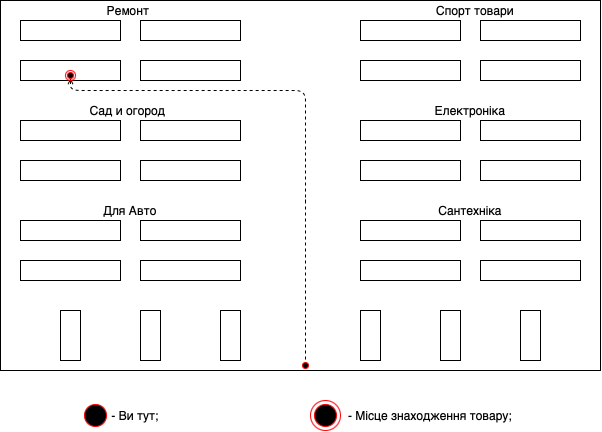

The diagram above was exported from draw.io. Its source (the exported page's mxGraphModel, read from the mxfile embedded in the PNG):
<mxGraphModel dx="788" dy="538" grid="1" gridSize="10" guides="1" tooltips="1" connect="1" arrows="1" fold="1" page="1" pageScale="1" pageWidth="827" pageHeight="1169" math="0" shadow="0">
  <root>
    <mxCell id="0" />
    <mxCell id="1" parent="0" />
    <mxCell id="N5xqSzeXtgch6R9Lca7W-2" value="" style="rounded=0;whiteSpace=wrap;html=1;fillColor=none;" parent="1" vertex="1">
      <mxGeometry x="100" y="60" width="100" height="20" as="geometry" />
    </mxCell>
    <mxCell id="N5xqSzeXtgch6R9Lca7W-3" value="" style="rounded=0;whiteSpace=wrap;html=1;fillColor=none;" parent="1" vertex="1">
      <mxGeometry x="220" y="60" width="100" height="20" as="geometry" />
    </mxCell>
    <mxCell id="N5xqSzeXtgch6R9Lca7W-4" value="" style="rounded=0;whiteSpace=wrap;html=1;fillColor=none;" parent="1" vertex="1">
      <mxGeometry x="100" y="100" width="100" height="20" as="geometry" />
    </mxCell>
    <mxCell id="N5xqSzeXtgch6R9Lca7W-5" value="" style="rounded=0;whiteSpace=wrap;html=1;fillColor=none;" parent="1" vertex="1">
      <mxGeometry x="220" y="100" width="100" height="20" as="geometry" />
    </mxCell>
    <mxCell id="N5xqSzeXtgch6R9Lca7W-6" value="" style="rounded=0;whiteSpace=wrap;html=1;fillColor=none;" parent="1" vertex="1">
      <mxGeometry x="440" y="60" width="100" height="20" as="geometry" />
    </mxCell>
    <mxCell id="N5xqSzeXtgch6R9Lca7W-7" value="" style="rounded=0;whiteSpace=wrap;html=1;fillColor=none;" parent="1" vertex="1">
      <mxGeometry x="560" y="60" width="100" height="20" as="geometry" />
    </mxCell>
    <mxCell id="N5xqSzeXtgch6R9Lca7W-8" value="" style="rounded=0;whiteSpace=wrap;html=1;fillColor=none;" parent="1" vertex="1">
      <mxGeometry x="440" y="100" width="100" height="20" as="geometry" />
    </mxCell>
    <mxCell id="N5xqSzeXtgch6R9Lca7W-9" value="" style="rounded=0;whiteSpace=wrap;html=1;fillColor=none;" parent="1" vertex="1">
      <mxGeometry x="560" y="100" width="100" height="20" as="geometry" />
    </mxCell>
    <mxCell id="N5xqSzeXtgch6R9Lca7W-10" value="" style="rounded=0;whiteSpace=wrap;html=1;fillColor=none;" parent="1" vertex="1">
      <mxGeometry x="100" y="160" width="100" height="20" as="geometry" />
    </mxCell>
    <mxCell id="N5xqSzeXtgch6R9Lca7W-11" value="" style="rounded=0;whiteSpace=wrap;html=1;fillColor=none;" parent="1" vertex="1">
      <mxGeometry x="220" y="160" width="100" height="20" as="geometry" />
    </mxCell>
    <mxCell id="N5xqSzeXtgch6R9Lca7W-12" value="" style="rounded=0;whiteSpace=wrap;html=1;fillColor=none;" parent="1" vertex="1">
      <mxGeometry x="100" y="200" width="100" height="20" as="geometry" />
    </mxCell>
    <mxCell id="N5xqSzeXtgch6R9Lca7W-13" value="" style="rounded=0;whiteSpace=wrap;html=1;fillColor=none;" parent="1" vertex="1">
      <mxGeometry x="220" y="200" width="100" height="20" as="geometry" />
    </mxCell>
    <mxCell id="N5xqSzeXtgch6R9Lca7W-14" value="" style="rounded=0;whiteSpace=wrap;html=1;fillColor=none;" parent="1" vertex="1">
      <mxGeometry x="440" y="160" width="100" height="20" as="geometry" />
    </mxCell>
    <mxCell id="N5xqSzeXtgch6R9Lca7W-15" value="" style="rounded=0;whiteSpace=wrap;html=1;fillColor=none;" parent="1" vertex="1">
      <mxGeometry x="440" y="200" width="100" height="20" as="geometry" />
    </mxCell>
    <mxCell id="N5xqSzeXtgch6R9Lca7W-16" value="" style="rounded=0;whiteSpace=wrap;html=1;fillColor=none;" parent="1" vertex="1">
      <mxGeometry x="560" y="200" width="100" height="20" as="geometry" />
    </mxCell>
    <mxCell id="N5xqSzeXtgch6R9Lca7W-25" value="" style="rounded=0;whiteSpace=wrap;html=1;fillColor=none;" parent="1" vertex="1">
      <mxGeometry x="560" y="160" width="100" height="20" as="geometry" />
    </mxCell>
    <mxCell id="N5xqSzeXtgch6R9Lca7W-26" value="" style="rounded=0;whiteSpace=wrap;html=1;fillColor=none;" parent="1" vertex="1">
      <mxGeometry x="100" y="260" width="100" height="20" as="geometry" />
    </mxCell>
    <mxCell id="N5xqSzeXtgch6R9Lca7W-27" value="" style="rounded=0;whiteSpace=wrap;html=1;fillColor=none;" parent="1" vertex="1">
      <mxGeometry x="220" y="260" width="100" height="20" as="geometry" />
    </mxCell>
    <mxCell id="N5xqSzeXtgch6R9Lca7W-28" value="" style="rounded=0;whiteSpace=wrap;html=1;fillColor=none;" parent="1" vertex="1">
      <mxGeometry x="100" y="300" width="100" height="20" as="geometry" />
    </mxCell>
    <mxCell id="N5xqSzeXtgch6R9Lca7W-29" value="" style="rounded=0;whiteSpace=wrap;html=1;fillColor=none;" parent="1" vertex="1">
      <mxGeometry x="220" y="300" width="100" height="20" as="geometry" />
    </mxCell>
    <mxCell id="N5xqSzeXtgch6R9Lca7W-30" value="" style="rounded=0;whiteSpace=wrap;html=1;fillColor=none;" parent="1" vertex="1">
      <mxGeometry x="440" y="260" width="100" height="20" as="geometry" />
    </mxCell>
    <mxCell id="N5xqSzeXtgch6R9Lca7W-31" value="" style="rounded=0;whiteSpace=wrap;html=1;fillColor=none;" parent="1" vertex="1">
      <mxGeometry x="440" y="300" width="100" height="20" as="geometry" />
    </mxCell>
    <mxCell id="N5xqSzeXtgch6R9Lca7W-32" value="" style="rounded=0;whiteSpace=wrap;html=1;fillColor=none;" parent="1" vertex="1">
      <mxGeometry x="560" y="300" width="100" height="20" as="geometry" />
    </mxCell>
    <mxCell id="N5xqSzeXtgch6R9Lca7W-33" value="" style="rounded=0;whiteSpace=wrap;html=1;fillColor=none;" parent="1" vertex="1">
      <mxGeometry x="560" y="260" width="100" height="20" as="geometry" />
    </mxCell>
    <mxCell id="N5xqSzeXtgch6R9Lca7W-34" value="" style="rounded=0;whiteSpace=wrap;html=1;fillColor=none;" parent="1" vertex="1">
      <mxGeometry x="140" y="350" width="20" height="50" as="geometry" />
    </mxCell>
    <mxCell id="N5xqSzeXtgch6R9Lca7W-35" value="" style="rounded=0;whiteSpace=wrap;html=1;fillColor=none;" parent="1" vertex="1">
      <mxGeometry x="300" y="350" width="20" height="50" as="geometry" />
    </mxCell>
    <mxCell id="N5xqSzeXtgch6R9Lca7W-36" value="" style="rounded=0;whiteSpace=wrap;html=1;fillColor=none;" parent="1" vertex="1">
      <mxGeometry x="220" y="350" width="20" height="50" as="geometry" />
    </mxCell>
    <mxCell id="N5xqSzeXtgch6R9Lca7W-38" value="" style="rounded=0;whiteSpace=wrap;html=1;fillColor=none;" parent="1" vertex="1">
      <mxGeometry x="440" y="350" width="20" height="50" as="geometry" />
    </mxCell>
    <mxCell id="N5xqSzeXtgch6R9Lca7W-39" value="" style="rounded=0;whiteSpace=wrap;html=1;fillColor=none;" parent="1" vertex="1">
      <mxGeometry x="600" y="350" width="20" height="50" as="geometry" />
    </mxCell>
    <mxCell id="N5xqSzeXtgch6R9Lca7W-40" value="" style="rounded=0;whiteSpace=wrap;html=1;fillColor=none;" parent="1" vertex="1">
      <mxGeometry x="520" y="350" width="20" height="50" as="geometry" />
    </mxCell>
    <mxCell id="z3uoBaA77Q-hyUNb0JST-7" value="" style="ellipse;html=1;shape=startState;fillColor=#000000;strokeColor=#ff0000;" vertex="1" parent="1">
      <mxGeometry x="380" y="400" width="10" height="10" as="geometry" />
    </mxCell>
    <mxCell id="z3uoBaA77Q-hyUNb0JST-9" value="" style="html=1;verticalAlign=bottom;endArrow=open;dashed=1;endSize=4;exitX=0.5;exitY=0;exitDx=0;exitDy=0;entryX=0.5;entryY=0.767;entryDx=0;entryDy=0;entryPerimeter=0;" edge="1" parent="1" target="z3uoBaA77Q-hyUNb0JST-12">
      <mxGeometry relative="1" as="geometry">
        <mxPoint x="385" y="399" as="sourcePoint" />
        <mxPoint x="150" y="308.99999999999994" as="targetPoint" />
        <Array as="points">
          <mxPoint x="385" y="230" />
          <mxPoint x="385" y="130" />
          <mxPoint x="230" y="130" />
          <mxPoint x="150" y="130" />
        </Array>
      </mxGeometry>
    </mxCell>
    <mxCell id="z3uoBaA77Q-hyUNb0JST-12" value="" style="ellipse;html=1;shape=endState;fillColor=#000000;strokeColor=#ff0000;" vertex="1" parent="1">
      <mxGeometry x="145" y="110" width="10" height="10" as="geometry" />
    </mxCell>
    <mxCell id="z3uoBaA77Q-hyUNb0JST-16" value="" style="rounded=0;whiteSpace=wrap;html=1;fillColor=none;" vertex="1" parent="1">
      <mxGeometry x="80" y="40" width="600" height="370" as="geometry" />
    </mxCell>
    <mxCell id="z3uoBaA77Q-hyUNb0JST-21" value="" style="ellipse;html=1;shape=startState;fillColor=#000000;strokeColor=#ff0000;" vertex="1" parent="1">
      <mxGeometry x="160" y="440" width="30" height="30" as="geometry" />
    </mxCell>
    <mxCell id="z3uoBaA77Q-hyUNb0JST-23" value="- Ви тут;" style="text;html=1;strokeColor=none;fillColor=none;align=center;verticalAlign=middle;whiteSpace=wrap;rounded=0;" vertex="1" parent="1">
      <mxGeometry x="170" y="445" width="90" height="20" as="geometry" />
    </mxCell>
    <mxCell id="z3uoBaA77Q-hyUNb0JST-24" value="" style="ellipse;html=1;shape=endState;fillColor=#000000;strokeColor=#ff0000;" vertex="1" parent="1">
      <mxGeometry x="390" y="440" width="30" height="30" as="geometry" />
    </mxCell>
    <mxCell id="z3uoBaA77Q-hyUNb0JST-25" value="- Місце знаходження товару;" style="text;html=1;strokeColor=none;fillColor=none;align=center;verticalAlign=middle;whiteSpace=wrap;rounded=0;" vertex="1" parent="1">
      <mxGeometry x="420" y="445" width="180" height="20" as="geometry" />
    </mxCell>
    <mxCell id="z3uoBaA77Q-hyUNb0JST-27" value="Для Авто" style="text;html=1;strokeColor=none;fillColor=none;align=center;verticalAlign=middle;whiteSpace=wrap;rounded=0;" vertex="1" parent="1">
      <mxGeometry x="160" y="240" width="100" height="20" as="geometry" />
    </mxCell>
    <mxCell id="z3uoBaA77Q-hyUNb0JST-29" value="Сад и огород" style="text;html=1;strokeColor=none;fillColor=none;align=center;verticalAlign=middle;whiteSpace=wrap;rounded=0;" vertex="1" parent="1">
      <mxGeometry x="145" y="140" width="125" height="20" as="geometry" />
    </mxCell>
    <mxCell id="z3uoBaA77Q-hyUNb0JST-31" value="Ремонт" style="text;html=1;strokeColor=none;fillColor=none;align=center;verticalAlign=middle;whiteSpace=wrap;rounded=0;" vertex="1" parent="1">
      <mxGeometry x="187.5" y="40" width="40" height="20" as="geometry" />
    </mxCell>
    <mxCell id="z3uoBaA77Q-hyUNb0JST-35" value="Сантехніка" style="text;html=1;strokeColor=none;fillColor=none;align=center;verticalAlign=middle;whiteSpace=wrap;rounded=0;" vertex="1" parent="1">
      <mxGeometry x="500" y="240" width="100" height="20" as="geometry" />
    </mxCell>
    <mxCell id="z3uoBaA77Q-hyUNb0JST-36" value="Електроніка" style="text;html=1;strokeColor=none;fillColor=none;align=center;verticalAlign=middle;whiteSpace=wrap;rounded=0;" vertex="1" parent="1">
      <mxGeometry x="500" y="140" width="100" height="20" as="geometry" />
    </mxCell>
    <mxCell id="z3uoBaA77Q-hyUNb0JST-37" value="Спорт товари" style="text;html=1;strokeColor=none;fillColor=none;align=center;verticalAlign=middle;whiteSpace=wrap;rounded=0;" vertex="1" parent="1">
      <mxGeometry x="510" y="40" width="90" height="20" as="geometry" />
    </mxCell>
  </root>
</mxGraphModel>